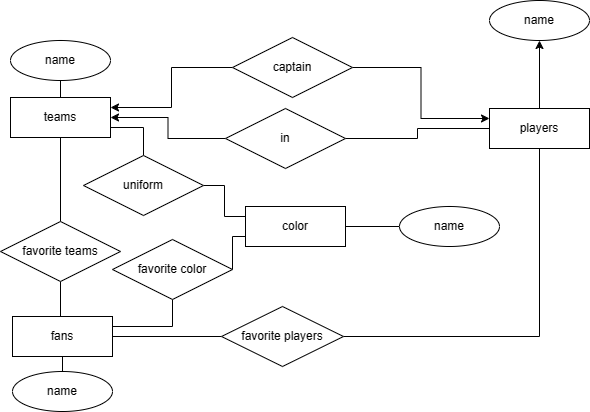

The diagram above was exported from draw.io. Its source (the exported page's mxGraphModel, read from the mxfile embedded in the PNG):
<mxGraphModel dx="1178" dy="569" grid="0" gridSize="10" guides="1" tooltips="1" connect="1" arrows="1" fold="1" page="0" pageScale="1" pageWidth="827" pageHeight="1169" math="0" shadow="0">
  <root>
    <mxCell id="0" />
    <mxCell id="1" parent="0" />
    <mxCell id="P-l0TMhz7vxXjNjIiWBx-1" value="teams" style="whiteSpace=wrap;html=1;align=center;" parent="1" vertex="1">
      <mxGeometry x="-63" y="146" width="100" height="40" as="geometry" />
    </mxCell>
    <mxCell id="TO24eBaMj0xleYT4qA4g-9" style="edgeStyle=orthogonalEdgeStyle;rounded=0;orthogonalLoop=1;jettySize=auto;html=1;exitX=0;exitY=0.5;exitDx=0;exitDy=0;entryX=1;entryY=0.5;entryDx=0;entryDy=0;endArrow=none;endFill=0;" parent="1" source="P-l0TMhz7vxXjNjIiWBx-2" target="TO24eBaMj0xleYT4qA4g-7" edge="1">
      <mxGeometry relative="1" as="geometry" />
    </mxCell>
    <mxCell id="TO24eBaMj0xleYT4qA4g-21" style="edgeStyle=orthogonalEdgeStyle;rounded=0;orthogonalLoop=1;jettySize=auto;html=1;exitX=0.5;exitY=0;exitDx=0;exitDy=0;entryX=0.5;entryY=1;entryDx=0;entryDy=0;" parent="1" source="P-l0TMhz7vxXjNjIiWBx-2" target="TO24eBaMj0xleYT4qA4g-20" edge="1">
      <mxGeometry relative="1" as="geometry" />
    </mxCell>
    <mxCell id="P-l0TMhz7vxXjNjIiWBx-2" value="players" style="whiteSpace=wrap;html=1;align=center;" parent="1" vertex="1">
      <mxGeometry x="416" y="157" width="100" height="40" as="geometry" />
    </mxCell>
    <mxCell id="TO24eBaMj0xleYT4qA4g-23" style="edgeStyle=orthogonalEdgeStyle;rounded=0;orthogonalLoop=1;jettySize=auto;html=1;exitX=0.5;exitY=1;exitDx=0;exitDy=0;entryX=0.5;entryY=0;entryDx=0;entryDy=0;endArrow=none;endFill=0;" parent="1" source="TO24eBaMj0xleYT4qA4g-1" target="TO24eBaMj0xleYT4qA4g-22" edge="1">
      <mxGeometry relative="1" as="geometry" />
    </mxCell>
    <mxCell id="TO24eBaMj0xleYT4qA4g-26" style="edgeStyle=orthogonalEdgeStyle;rounded=0;orthogonalLoop=1;jettySize=auto;html=1;exitX=0.5;exitY=0;exitDx=0;exitDy=0;entryX=0.5;entryY=1;entryDx=0;entryDy=0;endArrow=none;endFill=0;" parent="1" source="TO24eBaMj0xleYT4qA4g-1" target="TO24eBaMj0xleYT4qA4g-25" edge="1">
      <mxGeometry relative="1" as="geometry" />
    </mxCell>
    <mxCell id="TO24eBaMj0xleYT4qA4g-29" style="edgeStyle=orthogonalEdgeStyle;rounded=0;orthogonalLoop=1;jettySize=auto;html=1;exitX=1;exitY=0.5;exitDx=0;exitDy=0;entryX=0;entryY=0.5;entryDx=0;entryDy=0;endArrow=none;endFill=0;" parent="1" source="TO24eBaMj0xleYT4qA4g-1" target="TO24eBaMj0xleYT4qA4g-28" edge="1">
      <mxGeometry relative="1" as="geometry" />
    </mxCell>
    <mxCell id="TO24eBaMj0xleYT4qA4g-46" style="edgeStyle=orthogonalEdgeStyle;rounded=0;orthogonalLoop=1;jettySize=auto;html=1;exitX=1;exitY=0.25;exitDx=0;exitDy=0;entryX=0.5;entryY=1;entryDx=0;entryDy=0;endArrow=none;endFill=0;" parent="1" source="TO24eBaMj0xleYT4qA4g-1" target="TO24eBaMj0xleYT4qA4g-43" edge="1">
      <mxGeometry relative="1" as="geometry" />
    </mxCell>
    <mxCell id="TO24eBaMj0xleYT4qA4g-1" value="fans" style="whiteSpace=wrap;html=1;align=center;" parent="1" vertex="1">
      <mxGeometry x="-61" y="365" width="100" height="40" as="geometry" />
    </mxCell>
    <mxCell id="TO24eBaMj0xleYT4qA4g-5" style="edgeStyle=orthogonalEdgeStyle;rounded=0;orthogonalLoop=1;jettySize=auto;html=1;exitX=0.5;exitY=1;exitDx=0;exitDy=0;entryX=0.5;entryY=0;entryDx=0;entryDy=0;endArrow=none;endFill=0;" parent="1" source="TO24eBaMj0xleYT4qA4g-2" target="P-l0TMhz7vxXjNjIiWBx-1" edge="1">
      <mxGeometry relative="1" as="geometry" />
    </mxCell>
    <mxCell id="TO24eBaMj0xleYT4qA4g-2" value="name" style="ellipse;whiteSpace=wrap;html=1;align=center;" parent="1" vertex="1">
      <mxGeometry x="-63" y="89" width="100" height="40" as="geometry" />
    </mxCell>
    <mxCell id="TO24eBaMj0xleYT4qA4g-10" style="edgeStyle=orthogonalEdgeStyle;rounded=0;orthogonalLoop=1;jettySize=auto;html=1;exitX=0;exitY=0.5;exitDx=0;exitDy=0;" parent="1" source="TO24eBaMj0xleYT4qA4g-7" target="P-l0TMhz7vxXjNjIiWBx-1" edge="1">
      <mxGeometry relative="1" as="geometry" />
    </mxCell>
    <mxCell id="TO24eBaMj0xleYT4qA4g-7" value="in" style="shape=rhombus;perimeter=rhombusPerimeter;whiteSpace=wrap;html=1;align=center;" parent="1" vertex="1">
      <mxGeometry x="152" y="157" width="120" height="60" as="geometry" />
    </mxCell>
    <mxCell id="TO24eBaMj0xleYT4qA4g-15" style="edgeStyle=orthogonalEdgeStyle;rounded=0;orthogonalLoop=1;jettySize=auto;html=1;exitX=0;exitY=0.5;exitDx=0;exitDy=0;entryX=1;entryY=0.25;entryDx=0;entryDy=0;" parent="1" source="TO24eBaMj0xleYT4qA4g-12" target="P-l0TMhz7vxXjNjIiWBx-1" edge="1">
      <mxGeometry relative="1" as="geometry" />
    </mxCell>
    <mxCell id="TO24eBaMj0xleYT4qA4g-18" style="edgeStyle=orthogonalEdgeStyle;rounded=0;orthogonalLoop=1;jettySize=auto;html=1;exitX=1;exitY=0.5;exitDx=0;exitDy=0;entryX=0;entryY=0.25;entryDx=0;entryDy=0;" parent="1" source="TO24eBaMj0xleYT4qA4g-12" target="P-l0TMhz7vxXjNjIiWBx-2" edge="1">
      <mxGeometry relative="1" as="geometry" />
    </mxCell>
    <mxCell id="TO24eBaMj0xleYT4qA4g-12" value="captain" style="shape=rhombus;perimeter=rhombusPerimeter;whiteSpace=wrap;html=1;align=center;" parent="1" vertex="1">
      <mxGeometry x="159" y="86" width="120" height="60" as="geometry" />
    </mxCell>
    <mxCell id="TO24eBaMj0xleYT4qA4g-19" style="edgeStyle=orthogonalEdgeStyle;rounded=0;orthogonalLoop=1;jettySize=auto;html=1;exitX=0.5;exitY=1;exitDx=0;exitDy=0;" parent="1" source="TO24eBaMj0xleYT4qA4g-2" target="TO24eBaMj0xleYT4qA4g-2" edge="1">
      <mxGeometry relative="1" as="geometry" />
    </mxCell>
    <mxCell id="TO24eBaMj0xleYT4qA4g-20" value="name" style="ellipse;whiteSpace=wrap;html=1;align=center;" parent="1" vertex="1">
      <mxGeometry x="416" y="49" width="100" height="40" as="geometry" />
    </mxCell>
    <mxCell id="TO24eBaMj0xleYT4qA4g-22" value="name" style="ellipse;whiteSpace=wrap;html=1;align=center;" parent="1" vertex="1">
      <mxGeometry x="-61" y="420" width="100" height="40" as="geometry" />
    </mxCell>
    <mxCell id="TO24eBaMj0xleYT4qA4g-27" style="edgeStyle=orthogonalEdgeStyle;rounded=0;orthogonalLoop=1;jettySize=auto;html=1;exitX=0.5;exitY=0;exitDx=0;exitDy=0;endArrow=none;endFill=0;" parent="1" source="TO24eBaMj0xleYT4qA4g-25" target="P-l0TMhz7vxXjNjIiWBx-1" edge="1">
      <mxGeometry relative="1" as="geometry" />
    </mxCell>
    <mxCell id="TO24eBaMj0xleYT4qA4g-25" value="favorite teams" style="shape=rhombus;perimeter=rhombusPerimeter;whiteSpace=wrap;html=1;align=center;" parent="1" vertex="1">
      <mxGeometry x="-73" y="270" width="120" height="60" as="geometry" />
    </mxCell>
    <mxCell id="TO24eBaMj0xleYT4qA4g-31" style="edgeStyle=orthogonalEdgeStyle;rounded=0;orthogonalLoop=1;jettySize=auto;html=1;exitX=1;exitY=0.5;exitDx=0;exitDy=0;entryX=0.5;entryY=1;entryDx=0;entryDy=0;endArrow=none;endFill=0;" parent="1" source="TO24eBaMj0xleYT4qA4g-28" target="P-l0TMhz7vxXjNjIiWBx-2" edge="1">
      <mxGeometry relative="1" as="geometry" />
    </mxCell>
    <mxCell id="TO24eBaMj0xleYT4qA4g-28" value="favorite players" style="shape=rhombus;perimeter=rhombusPerimeter;whiteSpace=wrap;html=1;align=center;" parent="1" vertex="1">
      <mxGeometry x="148" y="355" width="122" height="60" as="geometry" />
    </mxCell>
    <mxCell id="TO24eBaMj0xleYT4qA4g-40" style="edgeStyle=orthogonalEdgeStyle;rounded=0;orthogonalLoop=1;jettySize=auto;html=1;exitX=0;exitY=0.25;exitDx=0;exitDy=0;endArrow=none;endFill=0;" parent="1" source="TO24eBaMj0xleYT4qA4g-32" target="TO24eBaMj0xleYT4qA4g-38" edge="1">
      <mxGeometry relative="1" as="geometry" />
    </mxCell>
    <mxCell id="TO24eBaMj0xleYT4qA4g-45" style="edgeStyle=orthogonalEdgeStyle;rounded=0;orthogonalLoop=1;jettySize=auto;html=1;exitX=0;exitY=0.75;exitDx=0;exitDy=0;entryX=1;entryY=0.5;entryDx=0;entryDy=0;endArrow=none;endFill=0;" parent="1" source="TO24eBaMj0xleYT4qA4g-32" target="TO24eBaMj0xleYT4qA4g-43" edge="1">
      <mxGeometry relative="1" as="geometry" />
    </mxCell>
    <mxCell id="TO24eBaMj0xleYT4qA4g-32" value="color" style="whiteSpace=wrap;html=1;align=center;" parent="1" vertex="1">
      <mxGeometry x="172" y="255" width="100" height="40" as="geometry" />
    </mxCell>
    <mxCell id="TO24eBaMj0xleYT4qA4g-42" value="" style="edgeStyle=orthogonalEdgeStyle;rounded=0;orthogonalLoop=1;jettySize=auto;html=1;endArrow=none;endFill=0;" parent="1" source="TO24eBaMj0xleYT4qA4g-33" target="TO24eBaMj0xleYT4qA4g-32" edge="1">
      <mxGeometry relative="1" as="geometry" />
    </mxCell>
    <mxCell id="TO24eBaMj0xleYT4qA4g-33" value="name" style="ellipse;whiteSpace=wrap;html=1;align=center;" parent="1" vertex="1">
      <mxGeometry x="326" y="255" width="100" height="40" as="geometry" />
    </mxCell>
    <mxCell id="TO24eBaMj0xleYT4qA4g-41" style="edgeStyle=orthogonalEdgeStyle;rounded=0;orthogonalLoop=1;jettySize=auto;html=1;exitX=0.5;exitY=0;exitDx=0;exitDy=0;entryX=1;entryY=0.75;entryDx=0;entryDy=0;endArrow=none;endFill=0;" parent="1" source="TO24eBaMj0xleYT4qA4g-38" target="P-l0TMhz7vxXjNjIiWBx-1" edge="1">
      <mxGeometry relative="1" as="geometry" />
    </mxCell>
    <mxCell id="TO24eBaMj0xleYT4qA4g-38" value="uniform" style="shape=rhombus;perimeter=rhombusPerimeter;whiteSpace=wrap;html=1;align=center;" parent="1" vertex="1">
      <mxGeometry x="10" y="204" width="120" height="60" as="geometry" />
    </mxCell>
    <mxCell id="TO24eBaMj0xleYT4qA4g-43" value="favorite color" style="shape=rhombus;perimeter=rhombusPerimeter;whiteSpace=wrap;html=1;align=center;" parent="1" vertex="1">
      <mxGeometry x="39" y="288" width="120" height="60" as="geometry" />
    </mxCell>
  </root>
</mxGraphModel>